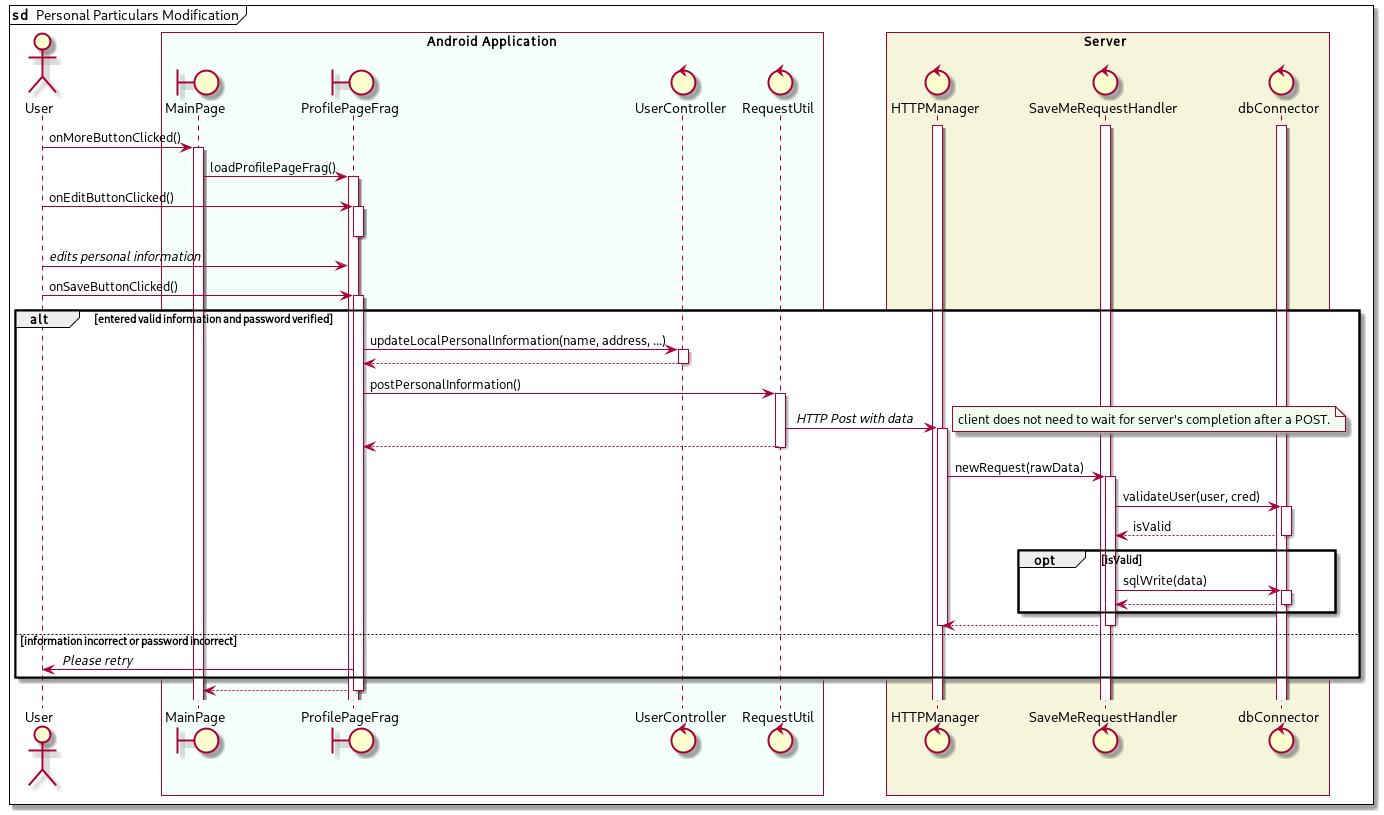

The diagram above was rendered by PlantUML. Its source (embedded in the PNG):
@startuml
mainframe **sd ** Personal Particulars Modification
actor User as u

box "Android Application" #mintcream
boundary MainPage as mp
boundary ProfilePageFrag as ppf
control UserController as uc
control RequestUtil as ru
end box

box Server #beige
control HTTPManager as hm
control SaveMeRequestHandler as smrh
control dbConnector as db
end box

activate hm
activate smrh
activate db

u -> mp++: onMoreButtonClicked()
mp -> ppf++: loadProfilePageFrag()
u -> ppf++: onEditButtonClicked()
ppf--
u -> ppf: //edits personal information//
u -> ppf++: onSaveButtonClicked()
alt entered valid information and password verified
    ppf -> uc++: updateLocalPersonalInformation(name, address, ...)
    uc --> ppf--
    ppf -> ru++: postPersonalInformation()
    ru -> hm++: // HTTP Post with data //
        note right #honeydew: client does not need to wait for server's completion after a POST. 
    ru --> ppf --
    hm -> smrh++: newRequest(rawData)
    smrh -> db++: validateUser(user, cred)
    return isValid
    opt isValid
    smrh -> db++: sqlWrite(data)
    db --> smrh--
    end opt
    smrh --> hm--
    hm--
else information incorrect or password incorrect
    ppf -> u: // Please retry //
end alt
ppf --> mp--
@enduml